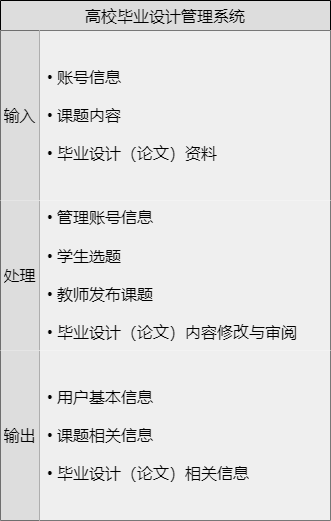

The diagram above was exported from draw.io. Its source (the exported page's mxGraphModel, read from the mxfile embedded in the PNG):
<mxGraphModel dx="605" dy="815" grid="1" gridSize="10" guides="1" tooltips="1" connect="1" arrows="1" fold="1" page="1" pageScale="1" pageWidth="827" pageHeight="1169" math="0" shadow="0">
  <root>
    <mxCell id="0" />
    <mxCell id="1" parent="0" />
    <mxCell id="aq6D9RCbNZm9ccCuyQML-45" value="高校毕业设计管理系统" style="shape=table;startSize=30;container=1;collapsible=0;childLayout=tableLayout;fixedRows=1;rowLines=0;fontStyle=0;strokeColor=default;fontSize=16;fillColor=#DDDDDD;" vertex="1" parent="1">
      <mxGeometry x="230" y="241" width="330" height="520" as="geometry" />
    </mxCell>
    <mxCell id="aq6D9RCbNZm9ccCuyQML-46" value="" style="shape=tableRow;horizontal=0;startSize=0;swimlaneHead=0;swimlaneBody=0;top=0;left=0;bottom=0;right=0;collapsible=0;dropTarget=0;fillColor=none;points=[[0,0.5],[1,0.5]];portConstraint=eastwest;strokeColor=inherit;fontSize=16;" vertex="1" parent="aq6D9RCbNZm9ccCuyQML-45">
      <mxGeometry y="30" width="330" height="170" as="geometry" />
    </mxCell>
    <mxCell id="aq6D9RCbNZm9ccCuyQML-47" value="输入" style="shape=partialRectangle;html=1;whiteSpace=wrap;connectable=0;fillColor=#DDDDDD;top=0;left=0;bottom=0;right=0;overflow=hidden;pointerEvents=1;strokeColor=inherit;fontSize=16;" vertex="1" parent="aq6D9RCbNZm9ccCuyQML-46">
      <mxGeometry width="39" height="170" as="geometry">
        <mxRectangle width="39" height="170" as="alternateBounds" />
      </mxGeometry>
    </mxCell>
    <mxCell id="aq6D9RCbNZm9ccCuyQML-48" value="• 账号信息&lt;br&gt;&lt;br&gt;• 课题内容&lt;br&gt;&lt;br&gt;• 毕业设计（论文）资料" style="shape=partialRectangle;html=1;whiteSpace=wrap;connectable=0;fillColor=#EFEFEF;top=0;left=0;bottom=0;right=0;align=left;spacingLeft=6;overflow=hidden;strokeColor=inherit;fontSize=16;" vertex="1" parent="aq6D9RCbNZm9ccCuyQML-46">
      <mxGeometry x="39" width="291" height="170" as="geometry">
        <mxRectangle width="291" height="170" as="alternateBounds" />
      </mxGeometry>
    </mxCell>
    <mxCell id="aq6D9RCbNZm9ccCuyQML-49" value="" style="shape=tableRow;horizontal=0;startSize=0;swimlaneHead=0;swimlaneBody=0;top=0;left=0;bottom=0;right=0;collapsible=0;dropTarget=0;fillColor=none;points=[[0,0.5],[1,0.5]];portConstraint=eastwest;strokeColor=inherit;fontSize=16;" vertex="1" parent="aq6D9RCbNZm9ccCuyQML-45">
      <mxGeometry y="200" width="330" height="150" as="geometry" />
    </mxCell>
    <mxCell id="aq6D9RCbNZm9ccCuyQML-50" value="处理" style="shape=partialRectangle;html=1;whiteSpace=wrap;connectable=0;fillColor=#DDDDDD;top=0;left=0;bottom=0;right=0;overflow=hidden;strokeColor=inherit;fontSize=16;" vertex="1" parent="aq6D9RCbNZm9ccCuyQML-49">
      <mxGeometry width="39" height="150" as="geometry">
        <mxRectangle width="39" height="150" as="alternateBounds" />
      </mxGeometry>
    </mxCell>
    <mxCell id="aq6D9RCbNZm9ccCuyQML-51" value="• 管理账号信息&lt;br&gt;&lt;br style=&quot;border-color: var(--border-color);&quot;&gt;• 学生选题&lt;br&gt;&lt;br&gt;• 教师发布课题&lt;br style=&quot;border-color: var(--border-color);&quot;&gt;&lt;br style=&quot;border-color: var(--border-color);&quot;&gt;• 毕业设计（论文）内容修改与审阅" style="shape=partialRectangle;html=1;whiteSpace=wrap;connectable=0;fillColor=#EFEFEF;top=0;left=0;bottom=0;right=0;align=left;spacingLeft=6;overflow=hidden;strokeColor=inherit;fontSize=16;" vertex="1" parent="aq6D9RCbNZm9ccCuyQML-49">
      <mxGeometry x="39" width="291" height="150" as="geometry">
        <mxRectangle width="291" height="150" as="alternateBounds" />
      </mxGeometry>
    </mxCell>
    <mxCell id="aq6D9RCbNZm9ccCuyQML-52" value="" style="shape=tableRow;horizontal=0;startSize=0;swimlaneHead=0;swimlaneBody=0;top=0;left=0;bottom=0;right=0;collapsible=0;dropTarget=0;fillColor=none;points=[[0,0.5],[1,0.5]];portConstraint=eastwest;strokeColor=inherit;fontSize=16;" vertex="1" parent="aq6D9RCbNZm9ccCuyQML-45">
      <mxGeometry y="350" width="330" height="170" as="geometry" />
    </mxCell>
    <mxCell id="aq6D9RCbNZm9ccCuyQML-53" value="输出" style="shape=partialRectangle;html=1;whiteSpace=wrap;connectable=0;fillColor=#DDDDDD;top=0;left=0;bottom=0;right=0;overflow=hidden;strokeColor=inherit;fontSize=16;" vertex="1" parent="aq6D9RCbNZm9ccCuyQML-52">
      <mxGeometry width="39" height="170" as="geometry">
        <mxRectangle width="39" height="170" as="alternateBounds" />
      </mxGeometry>
    </mxCell>
    <mxCell id="aq6D9RCbNZm9ccCuyQML-54" value="• 用户基本信息&lt;br style=&quot;border-color: var(--border-color);&quot;&gt;&lt;br style=&quot;border-color: var(--border-color);&quot;&gt;• 课题相关信息&lt;br style=&quot;border-color: var(--border-color);&quot;&gt;&lt;br style=&quot;border-color: var(--border-color);&quot;&gt;• 毕业设计（论文）相关信息" style="shape=partialRectangle;html=1;whiteSpace=wrap;connectable=0;fillColor=#EFEFEF;top=0;left=0;bottom=0;right=0;align=left;spacingLeft=6;overflow=hidden;strokeColor=inherit;fontSize=16;" vertex="1" parent="aq6D9RCbNZm9ccCuyQML-52">
      <mxGeometry x="39" width="291" height="170" as="geometry">
        <mxRectangle width="291" height="170" as="alternateBounds" />
      </mxGeometry>
    </mxCell>
  </root>
</mxGraphModel>